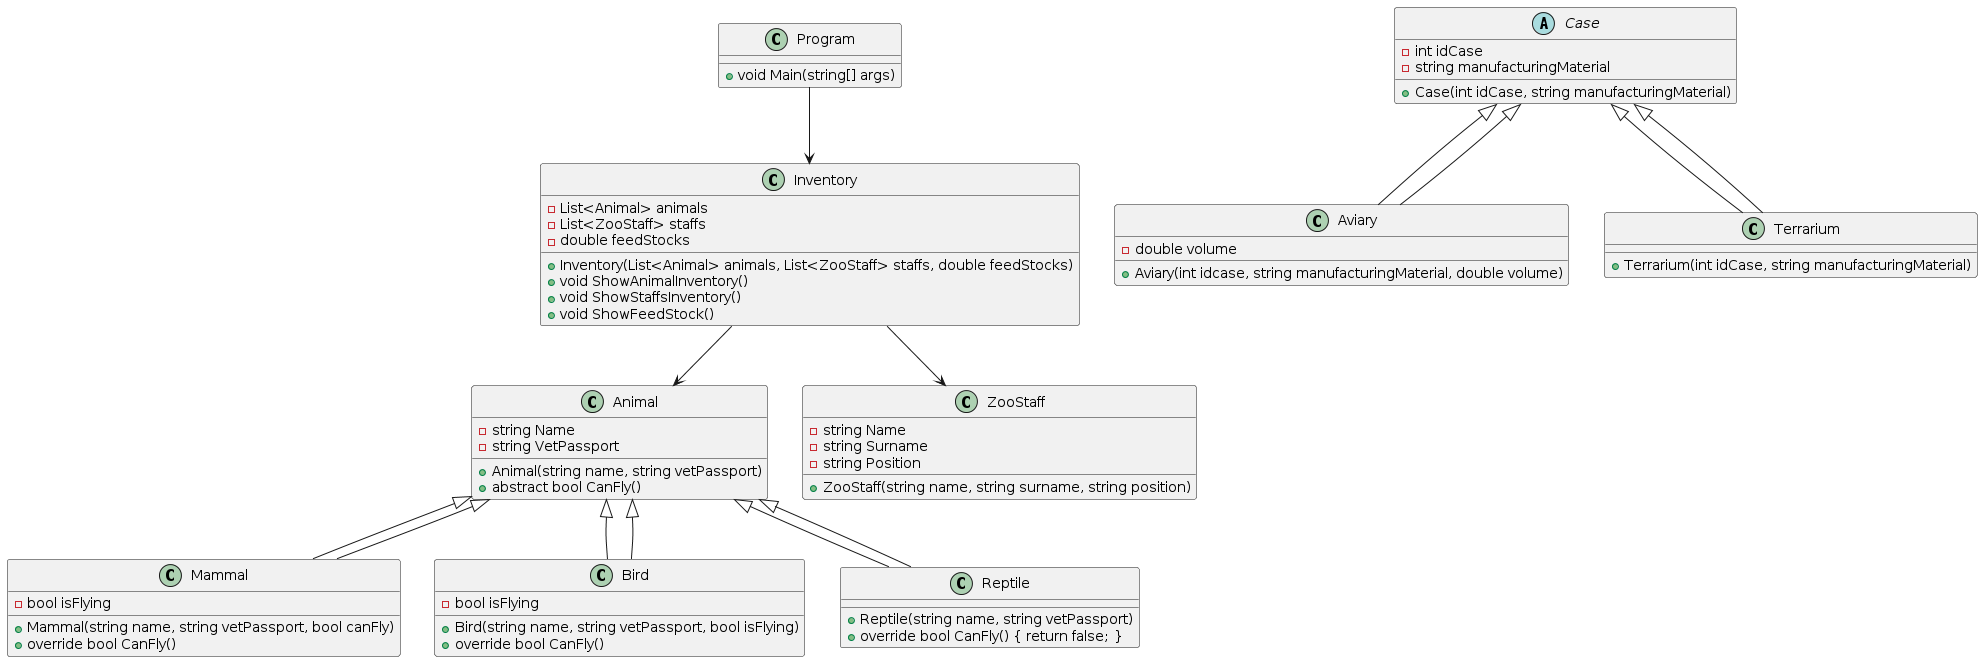

The diagram above was rendered by PlantUML. Its source (embedded in the PNG):
@startuml
class Program {
    + void Main(string[] args)
}

class Animal {
    - string Name
    - string VetPassport
    + Animal(string name, string vetPassport)
    + abstract bool CanFly()
}

abstract class Case {
    - int idCase
    - string manufacturingMaterial
    + Case(int idCase, string manufacturingMaterial)
}

class Mammal extends Animal {
    - bool isFlying
    + Mammal(string name, string vetPassport, bool canFly)
    + override bool CanFly()
}

class Bird extends Animal {
    - bool isFlying
    + Bird(string name, string vetPassport, bool isFlying)
    + override bool CanFly()
}

class Reptile extends Animal {
    + Reptile(string name, string vetPassport)
    + override bool CanFly() { return false; }
}

class Aviary extends Case {
    - double volume
    + Aviary(int idcase, string manufacturingMaterial, double volume)
}

class Terrarium extends Case {
    + Terrarium(int idCase, string manufacturingMaterial)
}

class Inventory {
    - List<Animal> animals
    - List<ZooStaff> staffs
    - double feedStocks
    + Inventory(List<Animal> animals, List<ZooStaff> staffs, double feedStocks)
    + void ShowAnimalInventory()
    + void ShowStaffsInventory()
    + void ShowFeedStock()
}

class ZooStaff {
    - string Name
    - string Surname
    - string Position
    + ZooStaff(string name, string surname, string position)
}

Program --> Inventory
Inventory --> Animal
Inventory --> ZooStaff
Animal <|-- Mammal
Animal <|-- Bird
Animal <|-- Reptile
Case <|-- Aviary
Case <|-- Terrarium
@enduml